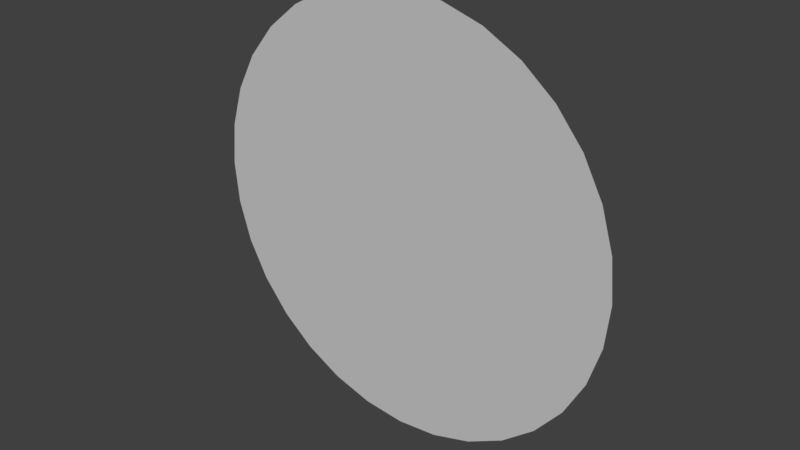 # Source: 40.blend  (saved by Blender 2.79.0; exported with 4.5.12 LTS)
import bpy
from mathutils import Matrix  # noqa: F401  (used for matrix-valued properties, if any)

bpy.ops.wm.read_factory_settings(use_empty=True)
scene = bpy.context.scene
scene.name = 'Scene'

# ---- collections
col_collection_1 = bpy.data.collections.new('Collection 1'); scene.collection.children.link(col_collection_1)

# ---- materials (node trees are filled in below, after node groups)
mat_sign_004 = bpy.data.materials.new('sign.004')
mat_sign_004.alpha_threshold = 0.0
mat_sign_004.use_transparent_shadow = False
mat_sign_004.diffuse_color = (0.5882, 0.5882, 0.5882, 1.0)
mat_sign_004.specular_color = (0.9, 0.9, 0.9)
mat_sign_004.roughness = 0.5
mat_sign_004.specular_intensity = 0.0

# ---- material node trees

# ---- world
world_world = bpy.data.worlds.new('World'); scene.world = world_world
world_world.color = (0.05088, 0.05088, 0.05088)
world_world.use_sun_shadow = False
world_world.sun_shadow_jitter_overblur = 0.0
world_world.cycles.sampling_method = 'MANUAL'

# ---- meshes
me_untitled_004 = bpy.data.meshes.new('Untitled.004')
me_untitled_004.from_pydata([(37.0, 0.0, 0.0), (36.29, 7.218, 0.0), (34.18, 14.16, 0.0), (30.76, 20.56, 0.0), (26.16, 26.16, 0.0), (20.56, 30.76, 0.0), (14.16, 34.18, 0.0), (7.218, 36.29, 0.0), (2.793e-06, 37.0, 0.0), (-7.218, 36.29, 0.0), (-14.16, 34.18, 0.0), (-20.56, 30.76, 0.0), (-26.16, 26.16, 0.0), (-30.76, 20.56, 0.0), (-34.18, 14.16, 0.0), (-36.29, 7.218, 0.0), (-37.0, -1.206e-05, 0.0), (-36.29, -7.218, 0.0), (-34.18, -14.16, 0.0), (-30.76, -20.56, 0.0), (-26.16, -26.16, 0.0), (-20.56, -30.76, 0.0), (-14.16, -34.18, 0.0), (-7.218, -36.29, 0.0), (3.573e-05, -37.0, 0.0), (7.218, -36.29, 0.0), (14.16, -34.18, 0.0), (20.56, -30.76, 0.0), (26.16, -26.16, 0.0), (30.76, -20.56, 0.0), (34.18, -14.16, 0.0), (36.29, -7.218, 0.0), (37.0, 0.0, 2.5), (36.29, 7.218, 2.5), (34.18, 14.16, 2.5), (30.76, 20.56, 2.5), (26.16, 26.16, 2.5), (20.56, 30.76, 2.5), (14.16, 34.18, 2.5), (7.218, 36.29, 2.5), (2.793e-06, 37.0, 2.5), (-7.218, 36.29, 2.5), (-14.16, 34.18, 2.5), (-20.56, 30.76, 2.5), (-26.16, 26.16, 2.5), (-30.76, 20.56, 2.5), (-34.18, 14.16, 2.5), (-36.29, 7.218, 2.5), (-37.0, -1.206e-05, 2.5), (-36.29, -7.218, 2.5), (-34.18, -14.16, 2.5), (-30.76, -20.56, 2.5), (-26.16, -26.16, 2.5), (-20.56, -30.76, 2.5), (-14.16, -34.18, 2.5), (-7.218, -36.29, 2.5), (3.573e-05, -37.0, 2.5), (7.218, -36.29, 2.5), (14.16, -34.18, 2.5), (20.56, -30.76, 2.5), (26.16, -26.16, 2.5), (30.76, -20.56, 2.5), (34.18, -14.16, 2.5), (36.29, -7.218, 2.5)], [], [(30, 29, 28), (28, 27, 26), (26, 25, 24), (28, 26, 24), (24, 23, 22), (22, 21, 20), (24, 22, 20), (20, 19, 18), (18, 17, 16), (20, 18, 16), (24, 20, 16), (16, 15, 14), (14, 13, 12), (16, 14, 12), (12, 11, 10), (10, 9, 8), (12, 10, 8), (16, 12, 8), (8, 7, 6), (6, 5, 4), (8, 6, 4), (4, 3, 2), (2, 1, 0), (4, 2, 0), (8, 4, 0), (16, 8, 0), (24, 16, 0), (28, 24, 0), (30, 28, 0), (31, 30, 0), (0, 1, 33), (33, 32, 0), (1, 2, 34), (34, 33, 1), (2, 3, 35), (35, 34, 2), (3, 4, 36), (36, 35, 3), (4, 5, 37), (37, 36, 4), (5, 6, 38), (38, 37, 5), (6, 7, 39), (39, 38, 6), (7, 8, 40), (40, 39, 7), (8, 9, 41), (41, 40, 8), (9, 10, 42), (42, 41, 9), (10, 11, 43), (43, 42, 10), (11, 12, 44), (44, 43, 11), (12, 13, 45), (45, 44, 12), (13, 14, 46), (46, 45, 13), (14, 15, 47), (47, 46, 14), (15, 16, 48), (48, 47, 15), (16, 17, 49), (49, 48, 16), (17, 18, 50), (50, 49, 17), (18, 19, 51), (51, 50, 18), (19, 20, 52), (52, 51, 19), (20, 21, 53), (53, 52, 20), (21, 22, 54), (54, 53, 21), (22, 23, 55), (55, 54, 22), (23, 24, 56), (56, 55, 23), (24, 25, 57), (57, 56, 24), (25, 26, 58), (58, 57, 25), (26, 27, 59), (59, 58, 26), (27, 28, 60), (60, 59, 27), (28, 29, 61), (61, 60, 28), (29, 30, 62), (62, 61, 29), (30, 31, 63), (63, 62, 30), (31, 0, 32), (32, 63, 31), (32, 33, 34), (34, 35, 36), (36, 37, 38), (34, 36, 38), (38, 39, 40), (40, 41, 42), (38, 40, 42), (42, 43, 44), (44, 45, 46), (42, 44, 46), (38, 42, 46), (46, 47, 48), (48, 49, 50), (46, 48, 50), (50, 51, 52), (52, 53, 54), (50, 52, 54), (46, 50, 54), (54, 55, 56), (56, 57, 58), (54, 56, 58), (58, 59, 60), (60, 61, 62), (58, 60, 62), (54, 58, 62), (46, 54, 62), (38, 46, 62), (34, 38, 62), (32, 34, 62), (63, 32, 62)])
me_untitled_004.polygons.foreach_set('use_smooth', [True] * 124)
_k = set([(0, 1), (0, 31), (1, 2), (2, 3), (3, 4), (4, 5), (5, 6), (6, 7), (7, 8), (8, 9), (9, 10), (10, 11), (11, 12), (12, 13), (13, 14), (14, 15), (15, 16), (16, 17), (17, 18), (18, 19), (19, 20), (20, 21), (21, 22), (22, 23), (23, 24), (24, 25), (25, 26), (26, 27), (27, 28), (28, 29), (29, 30), (30, 31), (32, 33), (32, 63), (33, 34), (34, 35), (35, 36), (36, 37), (37, 38), (38, 39), (39, 40), (40, 41), (41, 42), (42, 43), (43, 44), (44, 45), (45, 46), (46, 47), (47, 48), (48, 49), (49, 50), (50, 51), (51, 52), (52, 53), (53, 54), (54, 55), (55, 56), (56, 57), (57, 58), (58, 59), (59, 60), (60, 61), (61, 62), (62, 63)])
me_untitled_004.attributes.new('sharp_edge', 'BOOLEAN', 'EDGE').data.foreach_set('value', [ (min(e.vertices), max(e.vertices)) in _k for e in me_untitled_004.edges])
_uv = me_untitled_004.uv_layers.new(name='UVChannel_1')
_uv.uv.foreach_set('vector', [0.02357, 0.3405, 0.06384, 0.2506, 0.1209, 0.1703, 0.1209, 0.1703, 0.1925, 0.1027, 0.2759, 0.05033, 0.2759, 0.05033, 0.3679, 0.01525, 0.465, -0.001201, 0.1209, 0.1703, 0.2759, 0.05033, 0.465, -0.001201, 0.465, -0.001201, 0.5635, 0.001607, 0.6595, 0.02357, 0.6595, 0.02357, 0.7494, 0.06384, 0.8297, 0.1209, 0.465, -0.001201, 0.6595, 0.02357, 0.8297, 0.1209, 0.8297, 0.1209, 0.8973, 0.1925, 0.9497, 0.2759, 0.9497, 0.2759, 0.9847, 0.3679, 1.001, 0.465, 0.8297, 0.1209, 0.9497, 0.2759, 1.001, 0.465, 0.465, -0.001201, 0.8297, 0.1209, 1.001, 0.465, 1.001, 0.465, 0.9984, 0.5635, 0.9764, 0.6595, 0.9764, 0.6595, 0.9362, 0.7494, 0.8791, 0.8297, 1.001, 0.465, 0.9764, 0.6595, 0.8791, 0.8297, 0.8791, 0.8297, 0.8075, 0.8973, 0.7241, 0.9497, 0.7241, 0.9497, 0.6321, 0.9847, 0.535, 1.001, 0.8791, 0.8297, 0.7241, 0.9497, 0.535, 1.001, 1.001, 0.465, 0.8791, 0.8297, 0.535, 1.001, 0.535, 1.001, 0.4365, 0.9984, 0.3405, 0.9764, 0.3405, 0.9764, 0.2506, 0.9362, 0.1703, 0.8791, 0.535, 1.001, 0.3405, 0.9764, 0.1703, 0.8791, 0.1703, 0.8791, 0.1027, 0.8075, 0.05033, 0.7241, 0.05033, 0.7241, 0.01525, 0.6321, -0.001201, 0.535, 0.1703, 0.8791, 0.05033, 0.7241, -0.001201, 0.535, 0.535, 1.001, 0.1703, 0.8791, -0.001201, 0.535, 1.001, 0.465, 0.535, 1.001, -0.001201, 0.535, 0.465, -0.001201, 1.001, 0.465, -0.001201, 0.535, 0.1209, 0.1703, 0.465, -0.001201, -0.001201, 0.535, 0.02357, 0.3405, 0.1209, 0.1703, -0.001201, 0.535, 0.001607, 0.4365, 0.02357, 0.3405, -0.001201, 0.535, 0.8804, 0.3938, 0.8804, 0.2972, 0.9103, 0.2972, 0.9103, 0.2972, 0.9103, 0.3938, 0.8804, 0.3938, 0.8804, 0.2972, 0.8804, 0.2063, 0.9103, 0.2063, 0.9103, 0.2063, 0.9103, 0.2972, 0.8804, 0.2972, 0.8804, 0.2063, 0.8804, 0.1244, 0.9103, 0.1244, 0.9103, 0.1244, 0.9103, 0.2063, 0.8804, 0.2063, 0.8804, 0.1244, 0.8804, 0.05472, 0.9103, 0.05472, 0.9103, 0.05472, 0.9103, 0.1244, 0.8804, 0.1244, 0.8804, 0.05472, 0.8804, 0.0, 0.9103, 0.0, 0.9103, 0.0, 0.9103, 0.05472, 0.8804, 0.05472, 0.9402, 2.59e-08, 0.9402, 0.06964, 0.9103, 0.06964, 0.9103, 0.06964, 0.9103, 0.0, 0.9402, 2.59e-08, 0.9402, 0.06964, 0.9402, 0.1515, 0.9103, 0.1515, 0.9103, 0.1515, 0.9103, 0.06964, 0.9402, 0.06964, 0.9402, 0.1515, 0.9402, 0.2425, 0.9103, 0.2425, 0.9103, 0.2425, 0.9103, 0.1515, 0.9402, 0.1515, 0.9402, 0.2425, 0.9402, 0.3391, 0.9103, 0.3391, 0.9103, 0.3391, 0.9103, 0.2425, 0.9402, 0.2425, 0.9402, 0.3391, 0.9402, 0.4376, 0.9103, 0.4376, 0.9103, 0.4376, 0.9103, 0.3391, 0.9402, 0.3391, 0.9402, 0.4376, 0.9402, 0.5342, 0.9103, 0.5342, 0.9103, 0.5342, 0.9103, 0.4376, 0.9402, 0.4376, 0.9402, 0.5342, 0.9402, 0.6252, 0.9103, 0.6252, 0.9103, 0.6252, 0.9103, 0.5342, 0.9402, 0.5342, 0.9402, 0.6252, 0.9402, 0.7071, 0.9103, 0.7071, 0.9103, 0.7071, 0.9103, 0.6252, 0.9402, 0.6252, 0.9402, 0.6375, 0.9402, 0.5556, 0.9701, 0.5556, 0.9701, 0.5556, 0.9701, 0.6375, 0.9402, 0.6375, 0.9402, 0.5556, 0.9402, 0.4646, 0.9701, 0.4646, 0.9701, 0.4646, 0.9701, 0.5556, 0.9402, 0.5556, 0.9402, 0.4646, 0.9402, 0.368, 0.9701, 0.368, 0.9701, 0.368, 0.9701, 0.4646, 0.9402, 0.4646, 0.9402, 0.368, 0.9402, 0.2695, 0.9701, 0.2695, 0.9701, 0.2695, 0.9701, 0.368, 0.9402, 0.368, 0.9402, 0.2695, 0.9402, 0.1729, 0.9701, 0.1729, 0.9701, 0.1729, 0.9701, 0.2695, 0.9402, 0.2695, 0.9402, 0.1729, 0.9402, 0.08189, 0.9701, 0.08189, 0.9701, 0.08189, 0.9701, 0.1729, 0.9402, 0.1729, 0.9402, 0.08189, 0.9402, 0.0, 0.9701, 2.59e-08, 0.9701, 2.59e-08, 0.9701, 0.08189, 0.9402, 0.08189, 1.0, 0.0, 1.0, 0.09099, 0.9701, 0.09099, 0.9701, 0.09099, 0.9701, 0.0, 1.0, 0.0, 1.0, 0.09099, 1.0, 0.1876, 0.9701, 0.1876, 0.9701, 0.1876, 0.9701, 0.09099, 1.0, 0.09099, 1.0, 0.1876, 1.0, 0.2861, 0.9701, 0.2861, 0.9701, 0.2861, 0.9701, 0.1876, 1.0, 0.1876, 1.0, 0.2861, 1.0, 0.3827, 0.9701, 0.3827, 0.9701, 0.3827, 0.9701, 0.2861, 1.0, 0.2861, 1.0, 0.3827, 1.0, 0.4737, 0.9701, 0.4737, 0.9701, 0.4737, 0.9701, 0.3827, 1.0, 0.3827, 1.0, 0.4737, 1.0, 0.5556, 0.9701, 0.5556, 0.9701, 0.5556, 0.9701, 0.4737, 1.0, 0.4737, 1.0, 0.5556, 1.0, 0.6252, 0.9701, 0.6252, 0.9701, 0.6252, 0.9701, 0.5556, 1.0, 0.5556, 0.8804, 0.8315, 0.8804, 0.7618, 0.9103, 0.7618, 0.9103, 0.7618, 0.9103, 0.8315, 0.8804, 0.8315, 0.8804, 0.7618, 0.8804, 0.6799, 0.9103, 0.6799, 0.9103, 0.6799, 0.9103, 0.7618, 0.8804, 0.7618, 0.8804, 0.6799, 0.8804, 0.5889, 0.9103, 0.5889, 0.9103, 0.5889, 0.9103, 0.6799, 0.8804, 0.6799, 0.8804, 0.5889, 0.8804, 0.4923, 0.9103, 0.4923, 0.9103, 0.4923, 0.9103, 0.5889, 0.8804, 0.5889, 0.8804, 0.4923, 0.8804, 0.3938, 0.9103, 0.3938, 0.9103, 0.3938, 0.9103, 0.4923, 0.8804, 0.4923, 0.3969, 0.0, 0.4836, 0.0, 0.5686, 0.01921, 0.5686, 0.01921, 0.6487, 0.05691, 0.7208, 0.1116, 0.7208, 0.1116, 0.7822, 0.1813, 0.8303, 0.2632, 0.5686, 0.01921, 0.7208, 0.1116, 0.8303, 0.2632, 0.8303, 0.2632, 0.8635, 0.3542, 0.8804, 0.4508, 0.8804, 0.4508, 0.8804, 0.5492, 0.8635, 0.6458, 0.8303, 0.2632, 0.8804, 0.4508, 0.8635, 0.6458, 0.8635, 0.6458, 0.8303, 0.7368, 0.7822, 0.8187, 0.7822, 0.8187, 0.7208, 0.8884, 0.6487, 0.9431, 0.8635, 0.6458, 0.7822, 0.8187, 0.6487, 0.9431, 0.8303, 0.2632, 0.8635, 0.6458, 0.6487, 0.9431, 0.6487, 0.9431, 0.5686, 0.9808, 0.4836, 1.0, 0.4836, 1.0, 0.3969, 1.0, 0.3118, 0.9808, 0.6487, 0.9431, 0.4836, 1.0, 0.3118, 0.9808, 0.3118, 0.9808, 0.2317, 0.9431, 0.1596, 0.8884, 0.1596, 0.8884, 0.09828, 0.8187, 0.0501, 0.7368, 0.3118, 0.9808, 0.1596, 0.8884, 0.0501, 0.7368, 0.6487, 0.9431, 0.3118, 0.9808, 0.0501, 0.7368, 0.0501, 0.7368, 0.01692, 0.6458, 0.0, 0.5492, 0.0, 0.5492, 9.121e-08, 0.4508, 0.01692, 0.3542, 0.0501, 0.7368, 0.0, 0.5492, 0.01692, 0.3542, 0.01692, 0.3542, 0.0501, 0.2632, 0.09828, 0.1813, 0.09828, 0.1813, 0.1596, 0.1116, 0.2317, 0.05691, 0.01692, 0.3542, 0.09828, 0.1813, 0.2317, 0.05691, 0.0501, 0.7368, 0.01692, 0.3542, 0.2317, 0.05691, 0.6487, 0.9431, 0.0501, 0.7368, 0.2317, 0.05691, 0.8303, 0.2632, 0.6487, 0.9431, 0.2317, 0.05691, 0.5686, 0.01921, 0.8303, 0.2632, 0.2317, 0.05691, 0.3969, 0.0, 0.5686, 0.01921, 0.2317, 0.05691, 0.3118, 0.01921, 0.3969, 0.0, 0.2317, 0.05691])
me_untitled_004.materials.append(mat_sign_004)
me_untitled_004.use_remesh_preserve_volume = False
me_untitled_004.use_remesh_preserve_attributes = False
me_untitled_004.use_mirror_vertex_groups = False
me_untitled_004.update()
me_untitled_004.normals_split_custom_set([tuple(v) for v in zip(*[iter([0.0, 0.0, -1.0, 0.0, 0.0, -1.0, 0.0, 0.0, -1.0, 0.0, 0.0, -1.0, 0.0, 0.0, -1.0, 0.0, 0.0, -1.0, 0.0, 0.0, -1.0, 0.0, 0.0, -1.0, 0.0, 0.0, -1.0, 0.0, 0.0, -1.0, 0.0, 0.0, -1.0, 0.0, 0.0, -1.0, 0.0, 0.0, -1.0, 0.0, 0.0, -1.0, 0.0, 0.0, -1.0, 0.0, 0.0, -1.0, 0.0, 0.0, -1.0, 0.0, 0.0, -1.0, 0.0, 0.0, -1.0, 0.0, 0.0, -1.0, 0.0, 0.0, -1.0, 0.0, 0.0, -1.0, 0.0, 0.0, -1.0, 0.0, 0.0, -1.0, 0.0, 0.0, -1.0, 0.0, 0.0, -1.0, 0.0, 0.0, -1.0, 0.0, 0.0, -1.0, 0.0, 0.0, -1.0, 0.0, 0.0, -1.0, 0.0, 0.0, -1.0, 0.0, 0.0, -1.0, 0.0, 0.0, -1.0, 0.0, 0.0, -1.0, 0.0, 0.0, -1.0, 0.0, 0.0, -1.0, 0.0, 0.0, -1.0, 0.0, 0.0, -1.0, 0.0, 0.0, -1.0, 0.0, 0.0, -1.0, 0.0, 0.0, -1.0, 0.0, 0.0, -1.0, 0.0, 0.0, -1.0, 0.0, 0.0, -1.0, 0.0, 0.0, -1.0, 0.0, 0.0, -1.0, 0.0, 0.0, -1.0, 0.0, 0.0, -1.0, 0.0, 0.0, -1.0, 0.0, 0.0, -1.0, 0.0, 0.0, -1.0, 0.0, 0.0, -1.0, 0.0, 0.0, -1.0, 0.0, 0.0, -1.0, 0.0, 0.0, -1.0, 0.0, 0.0, -1.0, 0.0, 0.0, -1.0, 0.0, 0.0, -1.0, 0.0, 0.0, -1.0, 0.0, 0.0, -1.0, 0.0, 0.0, -1.0, 0.0, 0.0, -1.0, 0.0, 0.0, -1.0, 0.0, 0.0, -1.0, 0.0, 0.0, -1.0, 0.0, 0.0, -1.0, 0.0, 0.0, -1.0, 0.0, 0.0, -1.0, 0.0, 0.0, -1.0, 0.0, 0.0, -1.0, 0.0, 0.0, -1.0, 0.0, 0.0, -1.0, 0.0, 0.0, -1.0, 0.0, 0.0, -1.0, 0.0, 0.0, -1.0, 0.0, 0.0, -1.0, 0.0, 0.0, -1.0, 0.0, 0.0, -1.0, 0.0, 0.0, -1.0, 0.0, 0.0, -1.0, 0.0, 0.0, -1.0, 0.0, 0.0, -1.0, 0.0, 0.0, -1.0, 0.0, 0.0, -1.0, 0.0, 0.0, -1.0, 0.0, 0.0, -1.0, 0.0, 0.0, -1.0, 0.0, 0.0, -1.0, 0.0, 0.0, -1.0, 0.0, 0.0, -1.0, 1.0, -2.545e-06, 0.0, 0.9808, 0.1951, 0.0, 0.9808, 0.1951, 0.0, 0.9808, 0.1951, 0.0, 1.0, 2.717e-06, 0.0, 1.0, -2.545e-06, 0.0, 0.9808, 0.1951, 0.0, 0.9239, 0.3827, 0.0, 0.9239, 0.3827, 0.0, 0.9239, 0.3827, 0.0, 0.9808, 0.1951, 0.0, 0.9808, 0.1951, 0.0, 0.9239, 0.3827, 0.0, 0.8315, 0.5556, 0.0, 0.8315, 0.5556, 0.0, 0.8315, 0.5556, 0.0, 0.9239, 0.3827, 0.0, 0.9239, 0.3827, 0.0, 0.8315, 0.5556, 0.0, 0.7071, 0.7071, 0.0, 0.7071, 0.7071, 0.0, 0.7071, 0.7071, 0.0, 0.8315, 0.5556, 0.0, 0.8315, 0.5556, 0.0, 0.7071, 0.7071, 0.0, 0.5556, 0.8315, 0.0, 0.5556, 0.8315, 0.0, 0.5556, 0.8315, 0.0, 0.7071, 0.7071, 0.0, 0.7071, 0.7071, 0.0, 0.5556, 0.8315, 0.0, 0.3827, 0.9239, 0.0, 0.3827, 0.9239, 0.0, 0.3827, 0.9239, 0.0, 0.5556, 0.8315, 0.0, 0.5556, 0.8315, 0.0, 0.3827, 0.9239, 0.0, 0.1951, 0.9808, 0.0, 0.1951, 0.9808, 0.0, 0.1951, 0.9808, 0.0, 0.3827, 0.9239, 0.0, 0.3827, 0.9239, 0.0, 0.1951, 0.9808, 0.0, 2.588e-06, 1.0, 0.0, -2.588e-06, 1.0, 0.0, -2.588e-06, 1.0, 0.0, 0.1951, 0.9808, 0.0, 0.1951, 0.9808, 0.0, 2.588e-06, 1.0, 0.0, -0.1951, 0.9808, 0.0, -0.1951, 0.9808, 0.0, -0.1951, 0.9808, 0.0, -2.588e-06, 1.0, 0.0, 2.588e-06, 1.0, 0.0, -0.1951, 0.9808, 0.0, -0.3827, 0.9239, 0.0, -0.3827, 0.9239, 0.0, -0.3827, 0.9239, 0.0, -0.1951, 0.9808, 0.0, -0.1951, 0.9808, 0.0, -0.3827, 0.9239, 0.0, -0.5556, 0.8315, 0.0, -0.5556, 0.8315, 0.0, -0.5556, 0.8315, 0.0, -0.3827, 0.9239, 0.0, -0.3827, 0.9239, 0.0, -0.5556, 0.8315, 0.0, -0.7071, 0.7071, 0.0, -0.7071, 0.7071, 0.0, -0.7071, 0.7071, 0.0, -0.5556, 0.8315, 0.0, -0.5556, 0.8315, 0.0, -0.7071, 0.7071, 0.0, -0.8315, 0.5556, 0.0, -0.8315, 0.5556, 0.0, -0.8315, 0.5556, 0.0, -0.7071, 0.7071, 0.0, -0.7071, 0.7071, 0.0, -0.8315, 0.5556, 0.0, -0.9239, 0.3827, 0.0, -0.9239, 0.3827, 0.0, -0.9239, 0.3827, 0.0, -0.8315, 0.5556, 0.0, -0.8315, 0.5556, 0.0, -0.9239, 0.3827, 0.0, -0.9808, 0.1951, 0.0, -0.9808, 0.1951, 0.0, -0.9808, 0.1951, 0.0, -0.9239, 0.3827, 0.0, -0.9239, 0.3827, 0.0, -0.9808, 0.1951, 0.0, -1.0, 2.173e-06, 0.0, -1.0, -3.008e-06, 0.0, -1.0, -3.008e-06, 0.0, -0.9808, 0.1951, 0.0, -0.9808, 0.1951, 0.0, -1.0, 2.173e-06, 0.0, -0.9808, -0.1951, 0.0, -0.9808, -0.1951, 0.0, -0.9808, -0.1951, 0.0, -1.0, -3.008e-06, 0.0, -1.0, 2.173e-06, 0.0, -0.9808, -0.1951, 0.0, -0.9239, -0.3827, 0.0, -0.9239, -0.3827, 0.0, -0.9239, -0.3827, 0.0, -0.9808, -0.1951, 0.0, -0.9808, -0.1951, 0.0, -0.9239, -0.3827, 0.0, -0.8315, -0.5556, 0.0, -0.8315, -0.5556, 0.0, -0.8315, -0.5556, 0.0, -0.9239, -0.3827, 0.0, -0.9239, -0.3827, 0.0, -0.8315, -0.5556, 0.0, -0.7071, -0.7071, 0.0, -0.7071, -0.7071, 0.0, -0.7071, -0.7071, 0.0, -0.8315, -0.5556, 0.0, -0.8315, -0.5556, 0.0, -0.7071, -0.7071, 0.0, -0.5556, -0.8315, 0.0, -0.5556, -0.8315, 0.0, -0.5556, -0.8315, 0.0, -0.7071, -0.7071, 0.0, -0.7071, -0.7071, 0.0, -0.5556, -0.8315, 0.0, -0.3827, -0.9239, 0.0, -0.3827, -0.9239, 0.0, -0.3827, -0.9239, 0.0, -0.5556, -0.8315, 0.0, -0.5556, -0.8315, 0.0, -0.3827, -0.9239, 0.0, -0.1951, -0.9808, 0.0, -0.1951, -0.9808, 0.0, -0.1951, -0.9808, 0.0, -0.3827, -0.9239, 0.0, -0.3827, -0.9239, 0.0, -0.1951, -0.9808, 0.0, -1.525e-06, -1.0, 0.0, 3.637e-06, -1.0, 0.0, 3.637e-06, -1.0, 0.0, -0.1951, -0.9808, 0.0, -0.1951, -0.9808, 0.0, -1.525e-06, -1.0, 0.0, 0.1951, -0.9808, 0.0, 0.1951, -0.9808, 0.0, 0.1951, -0.9808, 0.0, 3.637e-06, -1.0, 0.0, -1.525e-06, -1.0, 0.0, 0.1951, -0.9808, 0.0, 0.3827, -0.9239, 0.0, 0.3827, -0.9239, 0.0, 0.3827, -0.9239, 0.0, 0.1951, -0.9808, 0.0, 0.1951, -0.9808, 0.0, 0.3827, -0.9239, 0.0, 0.5556, -0.8315, 0.0, 0.5556, -0.8315, 0.0, 0.5556, -0.8315, 0.0, 0.3827, -0.9239, 0.0, 0.3827, -0.9239, 0.0, 0.5556, -0.8315, 0.0, 0.7071, -0.7071, 0.0, 0.7071, -0.7071, 0.0, 0.7071, -0.7071, 0.0, 0.5556, -0.8315, 0.0, 0.5556, -0.8315, 0.0, 0.7071, -0.7071, 0.0, 0.8315, -0.5556, 0.0, 0.8315, -0.5556, 0.0, 0.8315, -0.5556, 0.0, 0.7071, -0.7071, 0.0, 0.7071, -0.7071, 0.0, 0.8315, -0.5556, 0.0, 0.9239, -0.3827, 0.0, 0.9239, -0.3827, 0.0, 0.9239, -0.3827, 0.0, 0.8315, -0.5556, 0.0, 0.8315, -0.5556, 0.0, 0.9239, -0.3827, 0.0, 0.9808, -0.1951, 0.0, 0.9808, -0.1951, 0.0, 0.9808, -0.1951, 0.0, 0.9239, -0.3827, 0.0, 0.9239, -0.3827, 0.0, 0.9808, -0.1951, 0.0, 1.0, -2.545e-06, 0.0, 1.0, 2.717e-06, 0.0, 1.0, 2.717e-06, 0.0, 0.9808, -0.1951, 0.0, 0.9808, -0.1951, 0.0, 3.716e-08, 0.0, 1.0, 3.717e-07, 0.0, 1.0, -1.215e-08, 0.0, 1.0, -1.215e-08, 0.0, 1.0, -1.858e-07, 0.0, 1.0, 4.464e-08, 0.0, 1.0, 4.464e-08, 0.0, 1.0, 1.858e-07, 0.0, 1.0, 4e-09, 0.0, 1.0, -1.215e-08, 0.0, 1.0, 4.464e-08, 0.0, 1.0, 4e-09, 0.0, 1.0, 4e-09, 0.0, 1.0, 0.0, 0.0, 1.0, 0.0, 0.0, 1.0, 0.0, 0.0, 1.0, 0.0, 0.0, 1.0, -4.571e-09, 0.0, 1.0, 4e-09, 0.0, 1.0, 0.0, 0.0, 1.0, -4.571e-09, 0.0, 1.0, -4.571e-09, 0.0, 1.0, 1.858e-07, 0.0, 1.0, 6.193e-09, 0.0, 1.0, 6.193e-09, 0.0, 1.0, 0.0, 0.0, 1.0, -6.068e-09, 0.0, 1.0, -4.571e-09, 0.0, 1.0, 6.193e-09, 0.0, 1.0, -6.068e-09, 0.0, 1.0, 4e-09, 0.0, 1.0, -4.571e-09, 0.0, 1.0, -6.068e-09, 0.0, 1.0, -6.068e-09, 0.0, 1.0, 0.0, 0.0, 1.0, -7.69e-08, 0.0, 1.0, -7.69e-08, 0.0, 1.0, 3.717e-07, 0.0, 1.0, 3.054e-08, 0.0, 1.0, -6.068e-09, 0.0, 1.0, -7.69e-08, 0.0, 1.0, 3.054e-08, 0.0, 1.0, 3.054e-08, 0.0, 1.0, 1.858e-07, 0.0, 1.0, -3.845e-08, 0.0, 1.0, -3.845e-08, 0.0, 1.0, 0.0, 0.0, 1.0, -2.573e-09, 0.0, 1.0, 3.054e-08, 0.0, 1.0, -3.845e-08, 0.0, 1.0, -2.573e-09, 0.0, 1.0, -6.068e-09, 0.0, 1.0, 3.054e-08, 0.0, 1.0, -2.573e-09, 0.0, 1.0, -2.573e-09, 0.0, 1.0, 0.0, 0.0, 1.0, 0.0, 0.0, 1.0, 0.0, 0.0, 1.0, 0.0, 0.0, 1.0, 3.188e-09, 0.0, 1.0, -2.573e-09, 0.0, 1.0, 0.0, 0.0, 1.0, 3.188e-09, 0.0, 1.0, 3.188e-09, 0.0, 1.0, 0.0, 0.0, 1.0, 4.464e-08, 0.0, 1.0, 4.464e-08, 0.0, 1.0, 0.0, 0.0, 1.0, 2.289e-08, 0.0, 1.0, 3.188e-09, 0.0, 1.0, 4.464e-08, 0.0, 1.0, 2.289e-08, 0.0, 1.0, -2.573e-09, 0.0, 1.0, 3.188e-09, 0.0, 1.0, 2.289e-08, 0.0, 1.0, -6.068e-09, 0.0, 1.0, -2.573e-09, 0.0, 1.0, 2.289e-08, 0.0, 1.0, 4e-09, 0.0, 1.0, -6.068e-09, 0.0, 1.0, 2.289e-08, 0.0, 1.0, -1.215e-08, 0.0, 1.0, 4e-09, 0.0, 1.0, 2.289e-08, 0.0, 1.0, 3.716e-08, 0.0, 1.0, -1.215e-08, 0.0, 1.0, 2.289e-08, 0.0, 1.0, 7.433e-07, 0.0, 1.0, 3.716e-08, 0.0, 1.0, 2.289e-08, 0.0, 1.0])] * 3)])

# ---- objects
ob_sign15 = bpy.data.objects.new('sign15', me_untitled_004)

# ---- transforms, parenting, visibility, modifiers, constraints
ob_sign15.location = (0.0708, -0.02328, 2.395)
ob_sign15.rotation_euler = (1.571, -0.0, 0.0)
ob_sign15.scale = (0.01, 0.01, 6.122e-05)
ob_sign15.color = (0.8, 0.8, 0.8, 1.0)
ob_sign15.lineart.crease_threshold = 0.0

# ---- collection membership
col_collection_1.objects.link(ob_sign15)

# ---- scene / render settings (as saved in the file)
scene.frame_start = 1; scene.frame_end = 250; scene.frame_set(1)
scene.render.engine = 'BLENDER_EEVEE_NEXT'
scene.render.resolution_percentage = 50
scene.render.dither_intensity = 0.0
scene.cycles.use_denoising = False
scene.cycles.samples = 128
scene.cycles.sampling_pattern = 'TABULATED_SOBOL'
scene.cycles.use_adaptive_sampling = False
scene.cycles.use_light_tree = False
scene.cycles.blur_glossy = 0.0
scene.cycles.sample_clamp_indirect = 0.0
scene.view_settings.view_transform = 'Standard'
bpy.context.view_layer.update()

# ---- added for rendering (the .blend has no active camera and no usable light): camera, sun
cam_auto = bpy.data.cameras.new('AutoCamera')
cam_auto.lens = 50.0
cam_auto.sensor_width = 36.0
cam_auto.clip_end = 1000.0
ob_auto_camera = bpy.data.objects.new('AutoCamera', cam_auto)
scene.collection.objects.link(ob_auto_camera)
ob_auto_camera.location = (1.03906, -1.18527, 3.16995)
ob_auto_camera.rotation_euler = (1.09748, -7.21219e-08, 0.694738)
scene.camera = ob_auto_camera
light_auto_sun = bpy.data.lights.new('AutoSun', 'SUN')
light_auto_sun.energy = 3.0
light_auto_sun.angle = 0.0523599
ob_auto_sun = bpy.data.objects.new('AutoSun', light_auto_sun)
scene.collection.objects.link(ob_auto_sun)
ob_auto_sun.rotation_euler = (0.872665, 0.174533, 0.523599)
bpy.context.view_layer.update()
